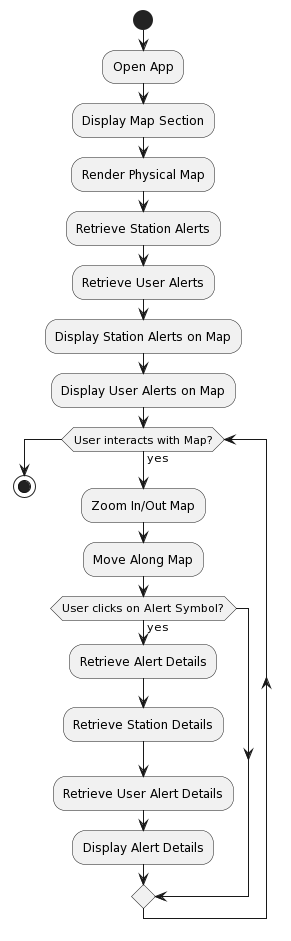

The diagram above was rendered by PlantUML. Its source (embedded in the PNG):
@startuml
start
:Open App;
:Display Map Section;
:Render Physical Map;
:Retrieve Station Alerts;
:Retrieve User Alerts;
:Display Station Alerts on Map;
:Display User Alerts on Map;
while (User interacts with Map?) is (yes)
  :Zoom In/Out Map;
  :Move Along Map;
  if (User clicks on Alert Symbol?) then (yes)
    :Retrieve Alert Details;
    :Retrieve Station Details;
    :Retrieve User Alert Details;
    :Display Alert Details;
  endif
endwhile
stop
@enduml